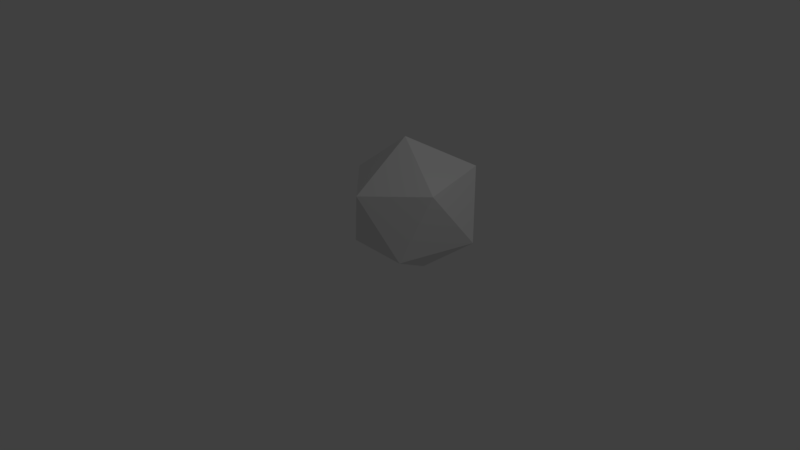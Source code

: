 # Source: d20.blend  (saved by Blender 2.79.0; exported with 4.5.12 LTS)
import bpy
from mathutils import Matrix  # noqa: F401  (used for matrix-valued properties, if any)

bpy.ops.wm.read_factory_settings(use_empty=True)
scene = bpy.context.scene
scene.name = 'Scene'

# ---- collections
col_collection_1 = bpy.data.collections.new('Collection 1'); scene.collection.children.link(col_collection_1)

# ---- materials (node trees are filled in below, after node groups)
mat_material_001 = bpy.data.materials.new('Material.001')
mat_material_001.alpha_threshold = 0.0
mat_material_001.use_transparent_shadow = False
mat_material_001.roughness = 0.5

# ---- material node trees

# ---- world
world_world = bpy.data.worlds.new('World'); scene.world = world_world
world_world.color = (0.05088, 0.05088, 0.05088)
world_world.use_sun_shadow = False
world_world.sun_shadow_jitter_overblur = 0.0
world_world.cycles.sampling_method = 'MANUAL'

# ---- cameras
cam_camera = bpy.data.cameras.new('Camera')
cam_camera.clip_end = 100.0
cam_camera.lens = 35.0
cam_camera.sensor_width = 32.0
cam_camera.sensor_height = 18.0
cam_camera.ortho_scale = 7.314
cam_camera.dof.focus_distance = 0.0
cam_camera.dof.aperture_fstop = 128.0

# ---- lights
light_lamp = bpy.data.lights.new('Lamp', 'POINT')
light_lamp.transmission_factor = 0.0
light_lamp.cutoff_distance = 30.0
light_lamp.energy = 100.0
light_lamp.shadow_buffer_clip_start = 1.001
light_lamp.shadow_soft_size = 0.1
light_lamp.shadow_maximum_resolution = 0.006
light_lamp.use_absolute_resolution = True

# ---- meshes
me_solid_001 = bpy.data.meshes.new('Solid.001')
me_solid_001.from_pydata([(0.8507, 0.5257, 0.0), (-0.8507, 0.5257, 0.0), (0.8507, -0.5257, 0.0), (-0.8507, -0.5257, 0.0), (0.5257, 0.0, 0.8507), (0.5257, 0.0, -0.8507), (-0.5257, 0.0, 0.8507), (-0.5257, 0.0, -0.8507), (0.0, 0.8507, 0.5257), (0.0, -0.8507, 0.5257), (0.0, 0.8507, -0.5257), (0.0, -0.8507, -0.5257)], [], [(0, 8, 4), (0, 5, 10), (2, 4, 9), (2, 11, 5), (1, 6, 8), (1, 10, 7), (3, 9, 6), (3, 7, 11), (0, 10, 8), (1, 8, 10), (2, 9, 11), (3, 11, 9), (4, 2, 0), (5, 0, 2), (6, 1, 3), (7, 3, 1), (8, 6, 4), (9, 4, 6), (10, 5, 7), (11, 7, 5)])
_uv = me_solid_001.uv_layers.new(name='UVMap')
_uv.uv.foreach_set('vector', [0.382, 0.2071, 0.1459, 0.1075, 0.3262, 0.0, 0.382, 0.2071, 0.382, 0.4221, 0.1803, 0.3684, 0.5623, 0.3684, 0.5279, 0.1075, 0.7639, 0.2071, 0.382, 0.8442, 0.1803, 0.7905, 0.382, 0.6292, 0.6028, 0.7667, 0.382, 0.6351, 0.6028, 0.5035, 0.6373, 0.4758, 0.8389, 0.4221, 0.8389, 0.6371, 0.7984, 0.2609, 1.0, 0.09964, 1.0, 0.3146, 0.0, 0.683, 0.1459, 0.5296, 0.1803, 0.7905, 0.382, 0.2071, 0.1803, 0.3684, 0.1459, 0.1075, 0.0, 0.2609, 0.1459, 0.1075, 0.1803, 0.3684, 0.5623, 0.3684, 0.7639, 0.2071, 0.7639, 0.4221, 0.7984, 0.2609, 0.7639, 0.0, 1.0, 0.09964, 0.5279, 0.1075, 0.5623, 0.3684, 0.382, 0.2609, 0.8237, 1.0, 0.6028, 0.8684, 0.8237, 0.7367, 0.382, 0.6351, 0.6028, 0.7667, 0.4101, 0.8481, 0.8389, 0.6371, 0.6028, 0.7367, 0.6373, 0.4758, 0.6028, 0.5035, 0.382, 0.6351, 0.4101, 0.4221, 0.7639, 0.2071, 0.5279, 0.1075, 0.7082, 0.0, 0.3262, 0.4221, 0.382, 0.6292, 0.1459, 0.5296, 0.1803, 0.7905, 0.1459, 0.5296, 0.382, 0.6292])
me_solid_001.materials.append(mat_material_001)
me_solid_001.use_remesh_preserve_volume = False
me_solid_001.use_remesh_preserve_attributes = False
me_solid_001.use_mirror_vertex_groups = False
me_solid_001.update()

# ---- objects
ob_solid_001 = bpy.data.objects.new('Solid.001', me_solid_001)
ob_lamp = bpy.data.objects.new('Lamp', light_lamp)
ob_camera = bpy.data.objects.new('Camera', cam_camera)

# ---- transforms, parenting, visibility, modifiers, constraints
ob_solid_001.location = (-0.3596, 1.162, 0.2196)
ob_solid_001.rotation_euler = (60.6, 0.08039, 15.58)
ob_solid_001.lineart.crease_threshold = 0.0
ob_lamp.location = (4.076, 1.005, 5.904)
ob_lamp.rotation_euler = (0.6503, 0.05522, 1.866)
ob_lamp.lock_rotations_4d = False
ob_lamp.empty_display_type = 'ARROWS'
ob_lamp.color = (0.0, 0.0, 0.0, 0.0)
ob_lamp.lineart.crease_threshold = 0.0
ob_camera.location = (7.481, -6.508, 5.344)
ob_camera.rotation_euler = (1.109, 0.0, 0.8149)
ob_camera.lock_rotations_4d = False
ob_camera.empty_display_type = 'ARROWS'
ob_camera.color = (0.0, 0.0, 0.0, 0.0)
ob_camera.display_type = 'WIRE'
ob_camera.lineart.crease_threshold = 0.0

# ---- collection membership
col_collection_1.objects.link(ob_solid_001)
col_collection_1.objects.link(ob_lamp)
col_collection_1.objects.link(ob_camera)

# ---- scene / render settings (as saved in the file)
scene.camera = ob_camera
scene.frame_start = 1; scene.frame_end = 69; scene.frame_set(65)
scene.render.engine = 'BLENDER_EEVEE_NEXT'
scene.render.resolution_percentage = 50
scene.render.dither_intensity = 0.0
scene.cycles.use_denoising = False
scene.cycles.samples = 128
scene.cycles.sampling_pattern = 'TABULATED_SOBOL'
scene.cycles.use_adaptive_sampling = False
scene.cycles.use_light_tree = False
scene.cycles.blur_glossy = 0.0
scene.cycles.sample_clamp_indirect = 0.0
scene.view_settings.view_transform = 'Standard'
bpy.context.view_layer.update()
